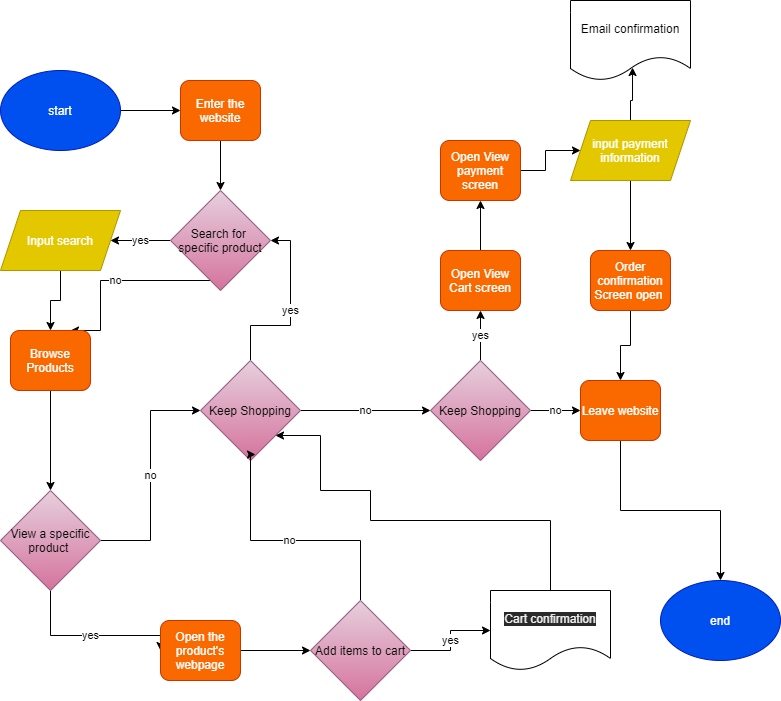

The diagram above was exported from draw.io. Its source (the exported page's mxGraphModel, read from the mxfile embedded in the PNG):
<mxGraphModel dx="868" dy="830" grid="1" gridSize="10" guides="1" tooltips="1" connect="1" arrows="1" fold="1" page="1" pageScale="1" pageWidth="850" pageHeight="1100" math="0" shadow="0">
  <root>
    <mxCell id="0" />
    <mxCell id="1" parent="0" />
    <mxCell id="4" value="" style="edgeStyle=orthogonalEdgeStyle;rounded=0;orthogonalLoop=1;jettySize=auto;html=1;" edge="1" parent="1" source="2" target="3">
      <mxGeometry relative="1" as="geometry" />
    </mxCell>
    <mxCell id="2" value="start" style="ellipse;whiteSpace=wrap;html=1;fillColor=#0050ef;strokeColor=#001DBC;fontColor=#ffffff;" vertex="1" parent="1">
      <mxGeometry x="50" y="80" width="120" height="80" as="geometry" />
    </mxCell>
    <mxCell id="8" style="edgeStyle=orthogonalEdgeStyle;rounded=0;orthogonalLoop=1;jettySize=auto;html=1;exitX=0.5;exitY=1;exitDx=0;exitDy=0;entryX=0.5;entryY=0;entryDx=0;entryDy=0;" edge="1" parent="1" source="3" target="6">
      <mxGeometry relative="1" as="geometry" />
    </mxCell>
    <mxCell id="3" value="Enter the website&lt;br&gt;" style="rounded=1;whiteSpace=wrap;html=1;fillColor=#fa6800;strokeColor=#C73500;fontColor=#ffffff;" vertex="1" parent="1">
      <mxGeometry x="230" y="90" width="80" height="60" as="geometry" />
    </mxCell>
    <mxCell id="14" style="edgeStyle=orthogonalEdgeStyle;rounded=0;orthogonalLoop=1;jettySize=auto;html=1;exitX=0.5;exitY=1;exitDx=0;exitDy=0;entryX=0.5;entryY=0;entryDx=0;entryDy=0;" edge="1" parent="1" source="5" target="13">
      <mxGeometry relative="1" as="geometry" />
    </mxCell>
    <mxCell id="5" value="Input search" style="shape=parallelogram;perimeter=parallelogramPerimeter;whiteSpace=wrap;html=1;fixedSize=1;fillColor=#e3c800;strokeColor=#B09500;fontColor=#ffffff;" vertex="1" parent="1">
      <mxGeometry x="50" y="220" width="120" height="60" as="geometry" />
    </mxCell>
    <mxCell id="7" value="yes" style="edgeStyle=orthogonalEdgeStyle;rounded=0;orthogonalLoop=1;jettySize=auto;html=1;" edge="1" parent="1" source="6" target="5">
      <mxGeometry relative="1" as="geometry" />
    </mxCell>
    <mxCell id="18" value="no" style="edgeStyle=orthogonalEdgeStyle;rounded=0;orthogonalLoop=1;jettySize=auto;html=1;entryX=0.75;entryY=0;entryDx=0;entryDy=0;" edge="1" parent="1" source="6" target="13">
      <mxGeometry relative="1" as="geometry">
        <Array as="points">
          <mxPoint x="150" y="290" />
          <mxPoint x="150" y="340" />
        </Array>
      </mxGeometry>
    </mxCell>
    <mxCell id="6" value="Search for&amp;nbsp;&lt;br&gt;specific product" style="rhombus;whiteSpace=wrap;html=1;gradientColor=#d5739d;fillColor=#e6d0de;strokeColor=#996185;" vertex="1" parent="1">
      <mxGeometry x="220" y="200" width="100" height="100" as="geometry" />
    </mxCell>
    <mxCell id="24" style="edgeStyle=orthogonalEdgeStyle;rounded=0;orthogonalLoop=1;jettySize=auto;html=1;entryX=0.5;entryY=0;entryDx=0;entryDy=0;" edge="1" parent="1" source="13" target="16">
      <mxGeometry relative="1" as="geometry" />
    </mxCell>
    <mxCell id="13" value="Browse Products" style="rounded=1;whiteSpace=wrap;html=1;fillColor=#fa6800;strokeColor=#C73500;fontColor=#ffffff;" vertex="1" parent="1">
      <mxGeometry x="60" y="340" width="80" height="60" as="geometry" />
    </mxCell>
    <mxCell id="21" value="yes" style="edgeStyle=orthogonalEdgeStyle;rounded=0;orthogonalLoop=1;jettySize=auto;html=1;entryX=1;entryY=0.5;entryDx=0;entryDy=0;" edge="1" parent="1" source="15" target="6">
      <mxGeometry relative="1" as="geometry" />
    </mxCell>
    <mxCell id="45" value="no" style="edgeStyle=orthogonalEdgeStyle;rounded=0;orthogonalLoop=1;jettySize=auto;html=1;" edge="1" parent="1" source="15">
      <mxGeometry relative="1" as="geometry">
        <mxPoint x="480" y="420" as="targetPoint" />
      </mxGeometry>
    </mxCell>
    <mxCell id="15" value="Keep Shopping" style="rhombus;whiteSpace=wrap;html=1;gradientColor=#d5739d;fillColor=#e6d0de;strokeColor=#996185;" vertex="1" parent="1">
      <mxGeometry x="250" y="370" width="100" height="100" as="geometry" />
    </mxCell>
    <mxCell id="32" value="yes" style="edgeStyle=orthogonalEdgeStyle;rounded=0;orthogonalLoop=1;jettySize=auto;html=1;entryX=0;entryY=0.5;entryDx=0;entryDy=0;" edge="1" parent="1" source="16" target="25">
      <mxGeometry relative="1" as="geometry">
        <mxPoint x="150" y="690" as="targetPoint" />
        <Array as="points">
          <mxPoint x="100" y="645" />
          <mxPoint x="210" y="645" />
        </Array>
      </mxGeometry>
    </mxCell>
    <mxCell id="33" value="no" style="edgeStyle=orthogonalEdgeStyle;rounded=0;orthogonalLoop=1;jettySize=auto;html=1;entryX=0;entryY=0.5;entryDx=0;entryDy=0;" edge="1" parent="1" source="16" target="15">
      <mxGeometry relative="1" as="geometry" />
    </mxCell>
    <mxCell id="16" value="View a specific product&amp;nbsp;" style="rhombus;whiteSpace=wrap;html=1;gradientColor=#d5739d;fillColor=#e6d0de;strokeColor=#996185;" vertex="1" parent="1">
      <mxGeometry x="50" y="500" width="100" height="100" as="geometry" />
    </mxCell>
    <mxCell id="36" style="edgeStyle=orthogonalEdgeStyle;rounded=0;orthogonalLoop=1;jettySize=auto;html=1;entryX=0;entryY=0.5;entryDx=0;entryDy=0;" edge="1" parent="1" source="25" target="35">
      <mxGeometry relative="1" as="geometry" />
    </mxCell>
    <mxCell id="25" value="Open the product's webpage" style="rounded=1;whiteSpace=wrap;html=1;fillColor=#fa6800;strokeColor=#C73500;fontColor=#ffffff;" vertex="1" parent="1">
      <mxGeometry x="210" y="630" width="80" height="60" as="geometry" />
    </mxCell>
    <mxCell id="38" value="no" style="edgeStyle=orthogonalEdgeStyle;rounded=0;orthogonalLoop=1;jettySize=auto;html=1;entryX=0.55;entryY=0.94;entryDx=0;entryDy=0;entryPerimeter=0;" edge="1" parent="1" source="35" target="15">
      <mxGeometry relative="1" as="geometry">
        <mxPoint x="370" y="490" as="targetPoint" />
        <Array as="points">
          <mxPoint x="410" y="550" />
          <mxPoint x="300" y="550" />
          <mxPoint x="300" y="464" />
        </Array>
      </mxGeometry>
    </mxCell>
    <mxCell id="41" value="yes" style="edgeStyle=orthogonalEdgeStyle;rounded=0;orthogonalLoop=1;jettySize=auto;html=1;entryX=0;entryY=0.5;entryDx=0;entryDy=0;" edge="1" parent="1" source="35" target="43">
      <mxGeometry relative="1" as="geometry">
        <mxPoint x="530" y="640" as="targetPoint" />
      </mxGeometry>
    </mxCell>
    <mxCell id="35" value="Add items to cart" style="rhombus;whiteSpace=wrap;html=1;gradientColor=#d5739d;fillColor=#e6d0de;strokeColor=#996185;" vertex="1" parent="1">
      <mxGeometry x="360" y="610" width="100" height="100" as="geometry" />
    </mxCell>
    <mxCell id="44" style="edgeStyle=orthogonalEdgeStyle;rounded=0;orthogonalLoop=1;jettySize=auto;html=1;entryX=1;entryY=1;entryDx=0;entryDy=0;" edge="1" parent="1" source="43" target="15">
      <mxGeometry relative="1" as="geometry">
        <mxPoint x="550" y="460" as="targetPoint" />
        <Array as="points">
          <mxPoint x="600" y="530" />
          <mxPoint x="420" y="530" />
          <mxPoint x="420" y="500" />
          <mxPoint x="370" y="500" />
          <mxPoint x="370" y="445" />
        </Array>
      </mxGeometry>
    </mxCell>
    <mxCell id="43" value="&#10;&#10;&lt;span style=&quot;color: rgb(240, 240, 240); font-family: helvetica; font-size: 12px; font-style: normal; font-weight: 400; letter-spacing: normal; text-align: center; text-indent: 0px; text-transform: none; word-spacing: 0px; background-color: rgb(42, 42, 42); display: inline; float: none;&quot;&gt;Cart confirmation&lt;/span&gt;&#10;&#10;" style="shape=document;whiteSpace=wrap;html=1;boundedLbl=1;" vertex="1" parent="1">
      <mxGeometry x="540" y="600" width="120" height="80" as="geometry" />
    </mxCell>
    <mxCell id="60" value="yes" style="edgeStyle=orthogonalEdgeStyle;rounded=0;orthogonalLoop=1;jettySize=auto;html=1;entryX=0.5;entryY=1;entryDx=0;entryDy=0;" edge="1" parent="1" source="47" target="50">
      <mxGeometry relative="1" as="geometry" />
    </mxCell>
    <mxCell id="61" value="no" style="edgeStyle=orthogonalEdgeStyle;rounded=0;orthogonalLoop=1;jettySize=auto;html=1;entryX=0;entryY=0.5;entryDx=0;entryDy=0;" edge="1" parent="1" source="47" target="48">
      <mxGeometry relative="1" as="geometry" />
    </mxCell>
    <mxCell id="47" value="Keep Shopping" style="rhombus;whiteSpace=wrap;html=1;gradientColor=#d5739d;fillColor=#e6d0de;strokeColor=#996185;" vertex="1" parent="1">
      <mxGeometry x="480" y="370" width="100" height="100" as="geometry" />
    </mxCell>
    <mxCell id="68" style="edgeStyle=orthogonalEdgeStyle;rounded=0;orthogonalLoop=1;jettySize=auto;html=1;entryX=0.5;entryY=0;entryDx=0;entryDy=0;" edge="1" parent="1" source="48" target="57">
      <mxGeometry relative="1" as="geometry" />
    </mxCell>
    <mxCell id="48" value="Leave website&lt;br&gt;" style="rounded=1;whiteSpace=wrap;html=1;fillColor=#fa6800;strokeColor=#C73500;fontColor=#ffffff;" vertex="1" parent="1">
      <mxGeometry x="630" y="390" width="80" height="60" as="geometry" />
    </mxCell>
    <mxCell id="63" style="edgeStyle=orthogonalEdgeStyle;rounded=0;orthogonalLoop=1;jettySize=auto;html=1;" edge="1" parent="1" source="49" target="53">
      <mxGeometry relative="1" as="geometry" />
    </mxCell>
    <mxCell id="49" value="Open View payment screen&lt;br&gt;" style="rounded=1;whiteSpace=wrap;html=1;fillColor=#fa6800;strokeColor=#C73500;fontColor=#ffffff;" vertex="1" parent="1">
      <mxGeometry x="490" y="150" width="80" height="60" as="geometry" />
    </mxCell>
    <mxCell id="62" style="edgeStyle=orthogonalEdgeStyle;rounded=0;orthogonalLoop=1;jettySize=auto;html=1;entryX=0.5;entryY=1;entryDx=0;entryDy=0;" edge="1" parent="1" source="50" target="49">
      <mxGeometry relative="1" as="geometry" />
    </mxCell>
    <mxCell id="50" value="Open View Cart screen&lt;br&gt;" style="rounded=1;whiteSpace=wrap;html=1;fillColor=#fa6800;strokeColor=#C73500;fontColor=#ffffff;" vertex="1" parent="1">
      <mxGeometry x="490" y="260" width="80" height="60" as="geometry" />
    </mxCell>
    <mxCell id="67" style="edgeStyle=orthogonalEdgeStyle;rounded=0;orthogonalLoop=1;jettySize=auto;html=1;entryX=0.5;entryY=0;entryDx=0;entryDy=0;" edge="1" parent="1" source="51" target="48">
      <mxGeometry relative="1" as="geometry" />
    </mxCell>
    <mxCell id="51" value="Order confirmation Screen open&amp;nbsp;" style="rounded=1;whiteSpace=wrap;html=1;fillColor=#fa6800;strokeColor=#C73500;fontColor=#ffffff;" vertex="1" parent="1">
      <mxGeometry x="640" y="260" width="80" height="60" as="geometry" />
    </mxCell>
    <mxCell id="64" style="edgeStyle=orthogonalEdgeStyle;rounded=0;orthogonalLoop=1;jettySize=auto;html=1;entryX=0.517;entryY=0.838;entryDx=0;entryDy=0;entryPerimeter=0;" edge="1" parent="1" source="53" target="54">
      <mxGeometry relative="1" as="geometry" />
    </mxCell>
    <mxCell id="70" style="edgeStyle=orthogonalEdgeStyle;rounded=0;orthogonalLoop=1;jettySize=auto;html=1;entryX=0.5;entryY=0;entryDx=0;entryDy=0;" edge="1" parent="1" source="53" target="51">
      <mxGeometry relative="1" as="geometry" />
    </mxCell>
    <mxCell id="53" value="input payment information" style="shape=parallelogram;perimeter=parallelogramPerimeter;whiteSpace=wrap;html=1;fixedSize=1;fillColor=#e3c800;strokeColor=#B09500;fontColor=#ffffff;" vertex="1" parent="1">
      <mxGeometry x="620" y="130" width="120" height="60" as="geometry" />
    </mxCell>
    <mxCell id="54" value="Email confirmation&lt;br&gt;" style="shape=document;whiteSpace=wrap;html=1;boundedLbl=1;" vertex="1" parent="1">
      <mxGeometry x="620" y="10" width="120" height="80" as="geometry" />
    </mxCell>
    <mxCell id="57" value="end&lt;br&gt;" style="ellipse;whiteSpace=wrap;html=1;fillColor=#0050ef;strokeColor=#001DBC;fontColor=#ffffff;" vertex="1" parent="1">
      <mxGeometry x="710" y="590" width="120" height="80" as="geometry" />
    </mxCell>
  </root>
</mxGraphModel>